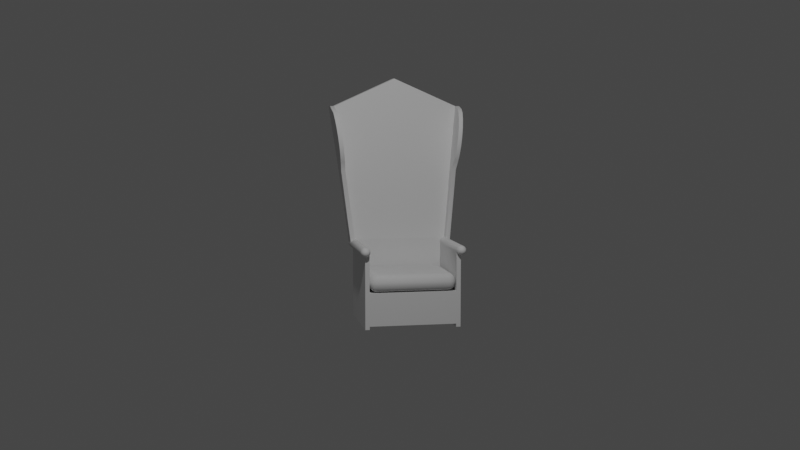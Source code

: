 # Source: throne-chair.blend  (saved by Blender 2.83.20; exported with 4.5.12 LTS)
import bpy
from mathutils import Matrix  # noqa: F401  (used for matrix-valued properties, if any)

bpy.ops.wm.read_factory_settings(use_empty=True)
scene = bpy.context.scene
scene.name = 'Scene'

# ---- collections
col_collection = bpy.data.collections.new('Collection'); scene.collection.children.link(col_collection)
col_throne_chair = bpy.data.collections.new('Throne Chair'); scene.collection.children.link(col_throne_chair)

# ---- node groups
ng_auto_smooth = bpy.data.node_groups.new('Auto Smooth', 'GeometryNodeTree')
_s = ng_auto_smooth.interface.new_socket(name='Geometry', in_out='OUTPUT', socket_type='NodeSocketGeometry')
_s = ng_auto_smooth.interface.new_socket(name='Geometry', in_out='INPUT', socket_type='NodeSocketGeometry')
_s = ng_auto_smooth.interface.new_socket(name='Angle', in_out='INPUT', socket_type='NodeSocketFloat')
_s.subtype = 'ANGLE'
_s.min_value = 0.0
_s.max_value = 3.142
ng_auto_smooth.is_modifier = True
_N = ng_auto_smooth.nodes; _L = ng_auto_smooth.links
n0 = _N.new('NodeGroupOutput'); n0.name = 'Group Output'; n0.location = (480, -100)
n1 = _N.new('NodeGroupInput'); n1.name = 'Group Input'; n1.location = (-420, -300)
n2 = _N.new('NodeGroupInput'); n2.name = 'Group Input.001'; n2.location = (-60, -100)
n3 = _N.new('GeometryNodeSetShadeSmooth'); n3.name = 'Set Shade Smooth'; n3.location = (120, -100)
n3.domain = 'EDGE'
n4 = _N.new('GeometryNodeSetShadeSmooth'); n4.name = 'Set Shade Smooth.001'; n4.location = (300, -100)
n5 = _N.new('GeometryNodeInputMeshEdgeAngle'); n5.name = 'Edge Angle'; n5.location = (-420, -220)
n6 = _N.new('GeometryNodeInputEdgeSmooth'); n6.name = 'Is Edge Smooth'; n6.location = (-60, -160)
n7 = _N.new('GeometryNodeInputShadeSmooth'); n7.name = 'Is Face Smooth'; n7.location = (-240, -340)
n8 = _N.new('FunctionNodeBooleanMath'); n8.name = 'Boolean Math'; n8.location = (-60, -220)
n9 = _N.new('FunctionNodeCompare'); n9.name = 'Compare'; n9.location = (-240, -180)
n9.operation = 'LESS_EQUAL'
_L.new(n5.outputs[0], n9.inputs[0])
_L.new(n4.outputs[0], n0.inputs[0])
_L.new(n1.outputs[1], n9.inputs[1])
_L.new(n9.outputs[0], n8.inputs[0])
_L.new(n7.outputs[0], n8.inputs[1])
_L.new(n2.outputs[0], n3.inputs[0])
_L.new(n6.outputs[0], n3.inputs[1])
_L.new(n3.outputs[0], n4.inputs[0])
_L.new(n8.outputs[0], n3.inputs[2])
n0.is_active_output = True

# ---- world
world_world = bpy.data.worlds.new('World'); scene.world = world_world
world_world.use_nodes = True; world_world.node_tree.nodes.clear()
_N = world_world.node_tree.nodes; _L = world_world.node_tree.links
n0 = _N.new('ShaderNodeOutputWorld'); n0.name = 'World Output'; n0.location = (300, 300)
n1 = _N.new('ShaderNodeBackground'); n1.name = 'Background'; n1.location = (10, 300)
n1.inputs[0].default_value = (0.05088, 0.05088, 0.05088, 1.0)
_L.new(n1.outputs[0], n0.inputs[0])
n0.is_active_output = True
world_world.color = (0.05088, 0.05088, 0.05088)
world_world.use_sun_shadow = False
world_world.sun_shadow_jitter_overblur = 0.0

# ---- cameras
cam_camera = bpy.data.cameras.new('Camera')
cam_camera.clip_end = 100.0
cam_camera.ortho_scale = 7.314

# ---- lights
light_light = bpy.data.lights.new('Light', 'POINT')
light_light.transmission_factor = 0.0
light_light.energy = 1000.0
light_light.shadow_soft_size = 0.1
light_light.shadow_maximum_resolution = 0.006
light_light.use_absolute_resolution = True

# ---- meshes
me_cylinder = bpy.data.meshes.new('Cylinder')
me_cylinder.from_pydata([(-0.5362, 0.0623, 2.344e-08), (0.5362, 0.0623, -2.344e-08), (-0.5362, 0.05756, -0.02384), (0.5362, 0.05756, -0.02384), (-0.5362, 0.04405, -0.04405), (0.5362, 0.04405, -0.04405), (-0.5362, 0.02384, -0.05756), (0.5362, 0.02384, -0.05756), (-0.5362, -2.723e-09, -0.0623), (0.5362, -2.723e-09, -0.0623), (-0.5362, -0.02384, -0.05756), (0.5362, -0.02384, -0.05756), (-0.5362, -0.04405, -0.04405), (0.5362, -0.04405, -0.04405), (-0.5362, -0.05756, -0.02384), (0.5362, -0.05756, -0.02384), (-0.5362, -0.0623, 1.403e-08), (0.5362, -0.0623, -3.285e-08), (-0.5362, -0.05756, 0.02384), (0.5362, -0.05756, 0.02384), (-0.5362, -0.04405, 0.04405), (0.5362, -0.04405, 0.04405), (-0.5362, -0.02384, 0.05756), (0.5362, -0.02384, 0.05756), (-0.5362, 7.429e-10, 0.0623), (0.5362, 7.429e-10, 0.0623), (-0.5362, 0.02384, 0.05756), (0.5362, 0.02384, 0.05756), (-0.5362, 0.04405, 0.04405), (0.5362, 0.04405, 0.04405), (-0.5362, 0.05756, 0.02384), (0.5362, 0.05756, 0.02384), (0.5362, 0.05756, -0.9738), (-0.5362, 0.05756, -0.9738), (-0.5362, 0.04405, -0.9738), (0.5362, 0.04405, -0.9738), (-0.5362, 0.02384, -0.9738), (0.5362, 0.02384, -0.9738), (-0.5362, -3.725e-09, -0.9738), (0.5362, -3.725e-09, -0.9738), (-0.3429, 0.0623, 1.499e-08), (-0.3429, 0.05756, -0.02384), (-0.3429, -2.723e-09, -0.0623), (-0.3429, -0.02384, -0.05756), (-0.3429, -0.04405, -0.04405), (-0.3429, -0.05756, -0.02384), (-0.3429, -0.0623, 5.58e-09), (-0.3429, -0.05756, 0.02384), (-0.3429, -0.04405, 0.04405), (-0.3429, -0.02384, 0.05756), (-0.3429, 7.429e-10, 0.0623), (-0.3429, 0.02384, 0.05756), (-0.3429, 0.04405, 0.04405), (-0.3429, 0.05756, 0.02384), (-0.3429, 0.05756, -0.9738), (-0.3429, -3.725e-09, -0.9738), (-0.6033, -0.2793, 1.833), (-0.9098, -0.2793, 1.872), (-0.9098, -0.2658, 1.872), (-0.6033, -0.2658, 1.833), (-0.9098, -0.2456, 1.872), (-0.6033, -0.2456, 1.833), (-0.9098, -0.2218, 1.872), (-0.6033, -0.2218, 1.833), (-0.4396, 0.05756, -0.02384), (-0.4396, -2.723e-09, -0.0623), (-0.4396, -0.02384, -0.05756), (-0.4396, -0.04405, -0.04405), (-0.4396, -0.05756, -0.02384), (-0.4396, -0.0623, 9.806e-09), (-0.4396, -0.05756, 0.02384), (-0.4396, 7.429e-10, 0.0623), (-0.4396, 0.02384, 0.05756), (-0.4396, 0.04405, 0.04405), (-0.4396, 0.05756, 0.02384), (-0.4396, 0.05756, -0.9738), (-0.4396, -3.725e-09, -0.9738), (-0.4396, 0.0623, 1.921e-08), (-0.7454, -0.2793, 1.872), (-0.7454, -0.2658, 1.872), (-0.7454, -0.2456, 1.872), (-0.7454, -0.2218, 1.872), (0.5362, -3.224e-09, -0.5586), (-0.5362, -3.224e-09, -0.5586), (-0.5362, 0.02384, -0.5562), (0.5362, 0.02384, -0.5562), (0.5362, 0.04405, -0.5495), (-0.5362, 0.05756, -0.5393), (-0.5362, 0.04405, -0.5495), (0.5362, 0.05756, -0.5393), (-0.3429, 0.05756, -0.5393), (-0.3429, -3.224e-09, -0.5586), (-0.4396, 0.05756, -0.5393), (-0.4396, -3.224e-09, -0.5586), (-0.5362, 0.6336, 2.344e-08), (-0.5362, 0.6336, -0.02384), (-0.4396, 0.6336, -0.02384), (-0.986, 0.6336, 2.255), (-0.5362, 0.6336, 0.0623), (-0.4396, 0.6336, 0.0623), (-0.5362, 0.6336, 0.05756), (-0.4396, 0.6336, 0.05756), (-0.5362, 0.6336, 0.04405), (-0.4396, 0.6336, 0.04405), (-0.5362, 0.6336, 0.02384), (-0.4396, 0.6336, 0.02384), (-0.4396, 0.6336, -0.9738), (-0.5362, 0.6336, -0.9738), (-0.5362, 0.6336, -0.5393), (-0.8217, 0.6336, 2.255), (-0.4396, 0.6336, 1.921e-08), (-0.4396, 0.6336, -0.5393), (-0.723, -0.1109, 0.9923), (-0.723, -0.1347, 0.9923), (-0.723, -0.1684, 0.9923), (-0.723, -0.1549, 0.9923), (-0.462, -0.1549, 0.9923), (-0.462, -0.1684, 0.9923), (-0.462, -0.1109, 0.9923), (-0.462, -0.1347, 0.9923), (-0.5925, -0.1109, 0.9923), (-0.5925, -0.1684, 0.9923), (-0.7226, 0.6336, 0.9923), (-0.5921, 0.6336, 0.9923), (0.6428, -9.895e-10, -2.337e-08), (0.5362, 0.6336, -0.5393), (-0.4396, 0.6336, -0.5393), (-0.4396, 0.6336, -0.9738), (-0.3429, 0.6336, -0.5393), (-0.3429, 0.6336, -0.9738), (0.5362, 0.6336, -0.9738), (-0.8961, -0.2375, 1.812), (-0.7445, -0.1475, 1.101), (-0.8709, -0.2225, 1.694), (-0.8456, -0.2075, 1.575), (-0.8203, -0.1925, 1.457), (-0.7951, -0.1775, 1.338), (-0.7698, -0.1625, 1.22), (-0.894, -0.2699, 1.803), (-0.7452, -0.1816, 1.104), (-0.8692, -0.2552, 1.687), (-0.8444, -0.2405, 1.57), (-0.8196, -0.2258, 1.454), (-0.7948, -0.2111, 1.337), (-0.77, -0.1963, 1.221), (-0.4861, -0.253, 1.778), (-0.3861, -0.1694, 1.115), (-0.4117, -0.2406, 1.685), (-0.3572, -0.2262, 1.574), (-0.3261, -0.2109, 1.454), (-0.3206, -0.1956, 1.332), (-0.3411, -0.1814, 1.216), (-0.4872, -0.2091, 1.779), (-0.3866, -0.1252, 1.114), (-0.4126, -0.1966, 1.685), (-0.3578, -0.1822, 1.575), (-0.3266, -0.1668, 1.454), (-0.321, -0.1515, 1.331), (-0.3415, -0.1373, 1.216), (-0.7291, -0.2099, 1.785), (-0.6119, -0.1249, 1.112), (-0.7096, -0.1958, 1.673), (-0.69, -0.1816, 1.561), (-0.6705, -0.1674, 1.448), (-0.6509, -0.1533, 1.336), (-0.6314, -0.1391, 1.224), (-0.6112, -0.182, 1.108), (-0.7309, -0.2688, 1.795), (-0.6311, -0.1965, 1.222), (-0.6511, -0.2109, 1.337), (-0.671, -0.2254, 1.451), (-0.691, -0.2399, 1.566), (-0.711, -0.2543, 1.68), (-0.7315, 0.6336, 1.787), (-0.6115, 0.6336, 1.111), (-0.7115, 0.6336, 1.674), (-0.6915, 0.6336, 1.561), (-0.6715, 0.6336, 1.449), (-0.6515, 0.6336, 1.336), (-0.6315, 0.6336, 1.224), (-0.7444, -0.1236, 1.1), (-0.8966, -0.2139, 1.814), (-0.7697, -0.1386, 1.219), (-0.7951, -0.1537, 1.338), (-0.8205, -0.1687, 1.457), (-0.8459, -0.1838, 1.576), (-0.8712, -0.1989, 1.695), (-0.7448, -0.1679, 1.102), (-0.8953, -0.2572, 1.809), (-0.7699, -0.1828, 1.22), (-0.795, -0.1976, 1.338), (-0.82, -0.2125, 1.455), (-0.8451, -0.2274, 1.573), (-0.8702, -0.2423, 1.691), (-0.3879, -0.1825, 1.112), (-0.4911, -0.2672, 1.783), (-0.3426, -0.1947, 1.214), (-0.3222, -0.209, 1.331), (-0.3281, -0.2245, 1.454), (-0.36, -0.24, 1.576), (-0.4156, -0.2546, 1.688), (-0.3857, -0.1492, 1.116), (-0.4848, -0.2326, 1.776), (-0.3407, -0.1613, 1.217), (-0.3202, -0.1754, 1.332), (-0.3256, -0.1906, 1.454), (-0.3565, -0.2059, 1.574), (-0.4108, -0.2202, 1.684), (-0.7441, 0.6336, 1.1), (-0.8922, 0.6336, 1.816), (-0.7688, 0.6336, 1.219), (-0.7935, 0.6336, 1.339), (-0.8181, 0.6336, 1.458), (-0.8428, 0.6336, 1.578), (-0.8675, 0.6336, 1.697), (0.5822, 0.0623, -2.344e-08), (0.5822, 0.05756, 0.02384), (0.5822, 7.429e-10, 0.0623), (0.5822, -0.02384, 0.05756), (0.5822, -0.0623, -3.285e-08), (0.5822, -0.05756, -0.02384), (0.5822, -0.02384, -0.05756), (0.5822, -2.723e-09, -0.0623), (0.5822, 0.04405, -0.04405), (0.5822, 0.05756, -0.02384), (0.5822, 0.04405, 0.04405), (0.5822, -0.04405, 0.04405), (0.5822, -0.04405, -0.04405), (0.5822, 0.02384, -0.05756), (0.5822, -0.05756, 0.02384), (0.5822, 0.02384, 0.05756), (0.6217, 0.04471, -2.023e-08), (0.6217, 0.04131, 0.01711), (0.6217, -1.926e-10, 0.04471), (0.6217, -0.01711, 0.04131), (0.6217, -0.04471, -3.017e-08), (0.6217, -0.04131, -0.01711), (0.6217, -0.01711, -0.04131), (0.6217, -2.723e-09, -0.04471), (0.6217, 0.03161, -0.03161), (0.6217, 0.04131, -0.01711), (0.6217, 0.03161, 0.03161), (0.6217, -0.03161, 0.03161), (0.6217, -0.03161, -0.03161), (0.6217, 0.01711, -0.04131), (0.6217, -0.04131, 0.01711), (0.6217, 0.01711, 0.04131), (0.6368, 0.02536, -1.759e-08), (0.6368, 0.02343, 0.009704), (0.6368, -4.162e-09, 0.02536), (0.6368, -0.009704, 0.02343), (0.6368, -0.02536, -2.812e-08), (0.6368, -0.02343, -0.009704), (0.6368, -0.009704, -0.02343), (0.6368, -2.87e-09, -0.02536), (0.6368, 0.01793, -0.01793), (0.6368, 0.02343, -0.009704), (0.6368, 0.01793, 0.01793), (0.6368, -0.01793, 0.01793), (0.6368, -0.01793, -0.01793), (0.6368, 0.009704, -0.02343), (0.6368, -0.02343, 0.009704), (0.6368, 0.009704, 0.02343), (-0.5467, -3.492e-10, 2.107e-08), (-0.5467, 0.0623, 2.344e-08), (-0.5467, 0.05756, -0.02384), (-0.5467, 0.04405, -0.04405), (-0.5467, 0.02384, -0.05756), (-0.5467, -2.723e-09, -0.0623), (-0.5467, -0.02384, -0.05756), (-0.5467, -0.04405, -0.04405), (-0.5467, -0.05756, -0.02384), (-0.5467, -0.0623, 1.403e-08), (-0.5467, -0.05756, 0.02384), (-0.5467, -0.04405, 0.04405), (-0.5467, -0.02384, 0.05756), (-0.5467, 7.429e-10, 0.0623), (-0.5467, 0.02384, 0.05756), (-0.5467, 0.04405, 0.04405), (-0.5467, 0.05756, 0.02384), (-0.5467, 0.05413, 2.493e-08), (-0.5467, 0.05001, -0.02072), (-0.5467, 0.03828, -0.03828), (-0.5467, 0.02072, -0.05001), (-0.5467, -2.723e-09, -0.05413), (-0.5467, -0.02072, -0.05001), (-0.5467, -0.03828, -0.03828), (-0.5467, -0.05001, -0.02072), (-0.5467, -0.05413, 1.527e-08), (-0.5467, -0.05001, 0.02072), (-0.5467, -0.03828, 0.03828), (-0.5467, -0.02072, 0.05001), (-0.5467, 3.086e-10, 0.05413), (-0.5467, 0.02072, 0.05001), (-0.5467, 0.03828, 0.03828), (-0.5467, 0.05001, 0.02072), (-0.5467, 0.02963, 2.828e-08), (-0.5467, 0.02738, -0.01134), (-0.5467, 0.02095, -0.02095), (-0.5467, 0.01134, -0.02738), (-0.5467, -3.096e-09, -0.02963), (-0.5467, -0.01134, -0.02738), (-0.5467, -0.02095, -0.02095), (-0.5467, -0.02738, -0.01134), (-0.5467, -0.02963, 2.011e-08), (-0.5467, -0.02738, 0.01134), (-0.5467, -0.02095, 0.02095), (-0.5467, -0.01134, 0.02738), (-0.5467, -3.414e-09, 0.02963), (-0.5467, 0.01134, 0.02738), (-0.5467, 0.02095, 0.02095), (-0.5467, 0.02738, 0.01134), (-0.4396, 0.05756, -1.016), (-0.5362, 0.05756, -1.016), (-0.5362, 0.04405, -1.016), (0.5362, 0.04405, -1.016), (0.5362, 0.05756, -1.016), (-0.4396, 0.04405, -1.016), (-0.5362, 0.02384, -1.016), (0.5362, 0.02384, -1.016), (-0.4396, 0.02384, -1.016), (-0.5362, -3.725e-09, -1.016), (0.5362, -3.725e-09, -1.016), (-0.4396, -3.725e-09, -1.016), (-0.3429, 0.05756, -1.016), (-0.3429, 0.04405, -1.016), (-0.3429, 0.02384, -1.016), (-0.3429, -3.725e-09, -1.016)], [], [(40, 1, 3, 41), (86, 85, 37, 35), (83, 84, 36, 38), (93, 83, 38, 76), (42, 9, 11, 43), (43, 11, 13, 44), (44, 13, 15, 45), (45, 15, 17, 46), (46, 17, 19, 47), (47, 19, 21, 48), (48, 21, 23, 49), (49, 23, 25, 50), (50, 25, 27, 51), (51, 27, 29, 52), (5, 3, 224, 223), (52, 29, 31, 53), (53, 31, 1, 40), (2, 4, 266, 265), (54, 32, 316, 324), (39, 55, 327, 322), (76, 38, 321, 323), (88, 87, 33, 34), (85, 82, 39, 37), (84, 88, 34, 36), (89, 86, 35, 32), (89, 32, 130, 125), (75, 92, 126, 127), (32, 35, 315, 316), (35, 37, 319, 315), (37, 39, 322, 319), (74, 53, 40, 77), (73, 52, 53, 74), (72, 51, 52, 73), (71, 50, 51, 72), (116, 119, 201, 146), (114, 121, 166, 139), (113, 115, 187, 132), (69, 46, 47, 70), (68, 45, 46, 69), (67, 44, 45, 68), (66, 43, 44, 67), (65, 42, 43, 66), (82, 91, 55, 39), (77, 40, 41, 64), (80, 61, 63, 81), (79, 59, 61, 80), (78, 56, 59, 79), (118, 120, 160, 153), (112, 113, 132, 180), (121, 117, 194, 166), (117, 116, 146, 194), (2, 0, 94, 95), (119, 118, 153, 201), (115, 114, 139, 187), (57, 78, 79, 58), (58, 79, 80, 60), (60, 80, 81, 62), (71, 72, 101, 99), (8, 65, 66, 10), (10, 66, 67, 12), (12, 67, 68, 14), (14, 68, 69, 16), (16, 69, 70, 18), (30, 28, 102, 104), (92, 75, 106, 111), (87, 2, 95, 108), (75, 33, 107, 106), (34, 33, 313, 314), (75, 54, 324, 312), (36, 34, 314, 318), (64, 92, 111, 96), (91, 93, 76, 55), (42, 65, 93, 91), (28, 26, 100, 102), (9, 42, 91, 82), (64, 41, 90, 92), (41, 3, 89, 90), (3, 5, 86, 89), (6, 4, 88, 84), (7, 9, 82, 85), (4, 2, 87, 88), (65, 8, 83, 93), (8, 6, 84, 83), (5, 7, 85, 86), (26, 24, 98, 100), (72, 73, 103, 101), (15, 13, 227, 220), (77, 64, 96, 110), (73, 74, 105, 103), (0, 30, 104, 94), (33, 87, 108, 107), (74, 77, 110, 105), (62, 81, 109, 97), (120, 71, 99, 123), (167, 195, 56, 78), (24, 112, 122, 98), (18, 70, 121, 114), (50, 71, 120, 118), (48, 49, 119, 116), (70, 47, 117, 121), (22, 20, 115, 113), (49, 50, 118, 119), (24, 22, 113, 112), (20, 18, 114, 115), (47, 48, 116, 117), (160, 120, 123, 174), (181, 62, 97, 209), (145, 202, 61, 59), (81, 159, 173, 109), (152, 159, 81, 63), (112, 180, 208, 122), (138, 167, 78, 57), (202, 152, 63, 61), (181, 131, 60, 62), (188, 138, 57, 58), (195, 145, 59, 56), (160, 174, 179, 165), (165, 179, 178, 164), (164, 178, 177, 163), (163, 177, 176, 162), (162, 176, 175, 161), (161, 175, 173, 159), (181, 209, 214, 186), (186, 214, 213, 185), (185, 213, 212, 184), (184, 212, 211, 183), (183, 211, 210, 182), (182, 210, 208, 180), (167, 138, 140, 172), (172, 140, 141, 171), (171, 141, 142, 170), (170, 142, 143, 169), (169, 143, 144, 168), (168, 144, 139, 166), (159, 152, 154, 161), (161, 154, 155, 162), (162, 155, 156, 163), (163, 156, 157, 164), (164, 157, 158, 165), (165, 158, 153, 160), (202, 145, 147, 207), (207, 147, 148, 206), (206, 148, 149, 205), (205, 149, 150, 204), (204, 150, 151, 203), (203, 151, 146, 201), (195, 167, 172, 200), (200, 172, 171, 199), (199, 171, 170, 198), (198, 170, 169, 197), (197, 169, 168, 196), (196, 168, 166, 194), (188, 131, 133, 193), (193, 133, 134, 192), (192, 134, 135, 191), (191, 135, 136, 190), (190, 136, 137, 189), (189, 137, 132, 187), (152, 202, 207, 154), (154, 207, 206, 155), (155, 206, 205, 156), (156, 205, 204, 157), (157, 204, 203, 158), (158, 203, 201, 153), (131, 181, 186, 133), (133, 186, 185, 134), (134, 185, 184, 135), (135, 184, 183, 136), (136, 183, 182, 137), (137, 182, 180, 132), (138, 188, 193, 140), (140, 193, 192, 141), (141, 192, 191, 142), (142, 191, 190, 143), (143, 190, 189, 144), (144, 189, 187, 139), (145, 195, 200, 147), (147, 200, 199, 148), (148, 199, 198, 149), (149, 198, 197, 150), (150, 197, 196, 151), (151, 196, 194, 146), (131, 188, 58, 60), (90, 89, 125, 128), (32, 54, 129, 130), (92, 90, 128, 126), (54, 75, 127, 129), (25, 23, 218, 217), (11, 9, 222, 221), (21, 19, 229, 226), (31, 29, 225, 216), (7, 5, 223, 228), (17, 15, 220, 219), (3, 1, 215, 224), (27, 25, 217, 230), (13, 11, 221, 227), (23, 21, 226, 218), (1, 31, 216, 215), (9, 7, 228, 222), (19, 17, 219, 229), (29, 27, 230, 225), (232, 231, 215, 216), (234, 233, 217, 218), (236, 235, 219, 220), (238, 237, 221, 222), (240, 239, 223, 224), (231, 240, 224, 215), (241, 232, 216, 225), (242, 234, 218, 226), (243, 236, 220, 227), (244, 238, 222, 228), (237, 243, 227, 221), (245, 242, 226, 229), (246, 241, 225, 230), (239, 244, 228, 223), (235, 245, 229, 219), (233, 246, 230, 217), (248, 247, 231, 232), (250, 249, 233, 234), (252, 251, 235, 236), (254, 253, 237, 238), (256, 255, 239, 240), (247, 256, 240, 231), (257, 248, 232, 241), (258, 250, 234, 242), (259, 252, 236, 243), (260, 254, 238, 244), (253, 259, 243, 237), (261, 258, 242, 245), (262, 257, 241, 246), (255, 260, 244, 239), (251, 261, 245, 235), (249, 262, 246, 233), (124, 247, 248), (124, 249, 250), (124, 251, 252), (124, 253, 254), (124, 255, 256), (124, 256, 247), (124, 248, 257), (124, 250, 258), (124, 252, 259), (124, 254, 260), (124, 259, 253), (124, 258, 261), (124, 257, 262), (124, 260, 255), (124, 261, 251), (124, 262, 249), (12, 14, 271, 270), (22, 24, 276, 275), (8, 10, 269, 268), (18, 20, 274, 273), (28, 30, 279, 278), (4, 6, 267, 266), (14, 16, 272, 271), (0, 2, 265, 264), (24, 26, 277, 276), (10, 12, 270, 269), (20, 22, 275, 274), (30, 0, 264, 279), (6, 8, 268, 267), (16, 18, 273, 272), (26, 28, 278, 277), (281, 280, 264, 265), (282, 281, 265, 266), (283, 282, 266, 267), (284, 283, 267, 268), (285, 284, 268, 269), (286, 285, 269, 270), (287, 286, 270, 271), (288, 287, 271, 272), (289, 288, 272, 273), (290, 289, 273, 274), (291, 290, 274, 275), (292, 291, 275, 276), (293, 292, 276, 277), (294, 293, 277, 278), (295, 294, 278, 279), (280, 295, 279, 264), (297, 296, 280, 281), (298, 297, 281, 282), (299, 298, 282, 283), (300, 299, 283, 284), (301, 300, 284, 285), (302, 301, 285, 286), (303, 302, 286, 287), (304, 303, 287, 288), (305, 304, 288, 289), (306, 305, 289, 290), (307, 306, 290, 291), (308, 307, 291, 292), (309, 308, 292, 293), (310, 309, 293, 294), (311, 310, 294, 295), (296, 311, 295, 280), (263, 296, 297), (263, 297, 298), (263, 298, 299), (263, 299, 300), (263, 300, 301), (263, 301, 302), (263, 302, 303), (263, 303, 304), (263, 304, 305), (263, 305, 306), (263, 306, 307), (263, 307, 308), (263, 308, 309), (263, 309, 310), (263, 310, 311), (263, 311, 296), (324, 316, 315, 325), (325, 315, 319, 326), (326, 319, 322, 327), (320, 326, 327, 323), (317, 325, 326, 320), (312, 324, 325, 317), (313, 312, 317, 314), (314, 317, 320, 318), (318, 320, 323, 321), (33, 75, 312, 313), (38, 36, 318, 321), (55, 76, 323, 327)])
me_cylinder.polygons.foreach_set('use_smooth', [True] * 324)
_uv = me_cylinder.uv_layers.new(name='UVMap')
_uv.uv.foreach_set('vector', [1.0, 0.5901, 1.0, 1.0, 0.9375, 1.0, 0.9375, 0.5901, 0.4197, 0.4197, 0.4717, 0.3418, 0.4717, 0.3418, 0.4197, 0.4197, 0.99, 0.25, 0.9717, 0.3418, 0.9717, 0.3418, 0.99, 0.25, 0.75, 0.5451, 0.75, 0.5, 0.75, 0.5, 0.75, 0.5451, 0.75, 0.5901, 0.75, 1.0, 0.6875, 1.0, 0.6875, 0.5901, 0.6875, 0.5901, 0.6875, 1.0, 0.625, 1.0, 0.625, 0.5901, 0.625, 0.5901, 0.625, 1.0, 0.5625, 1.0, 0.5625, 0.5901, 0.5625, 0.5901, 0.5625, 1.0, 0.5, 1.0, 0.5, 0.5901, 0.5, 0.5901, 0.5, 1.0, 0.4375, 1.0, 0.4375, 0.5901, 0.4375, 0.5901, 0.4375, 1.0, 0.375, 1.0, 0.375, 0.5901, 0.375, 0.5901, 0.375, 1.0, 0.3125, 1.0, 0.3125, 0.5901, 0.3125, 0.5901, 0.3125, 1.0, 0.25, 1.0, 0.25, 0.5901, 0.25, 0.5901, 0.25, 1.0, 0.1875, 1.0, 0.1875, 0.5901, 0.1875, 0.5901, 0.1875, 1.0, 0.125, 1.0, 0.125, 0.5901, 0.4197, 0.4197, 0.3418, 0.4717, 0.3418, 0.4717, 0.4197, 0.4197, 0.125, 0.5901, 0.125, 1.0, 0.0625, 1.0, 0.0625, 0.5901, 0.0625, 0.5901, 0.0625, 1.0, 0.0, 1.0, 0.0, 0.5901, 0.8418, 0.4717, 0.9197, 0.4197, 0.9197, 0.4197, 0.8418, 0.4717, 0.9375, 0.5901, 0.9375, 1.0, 0.9375, 1.0, 0.9375, 0.5901, 0.75, 1.0, 0.75, 0.5901, 0.75, 0.5901, 0.75, 1.0, 0.75, 0.5451, 0.75, 0.5, 0.75, 0.5, 0.75, 0.5451, 0.9197, 0.4197, 0.8418, 0.4717, 0.8418, 0.4717, 0.9197, 0.4197, 0.4717, 0.3418, 0.49, 0.25, 0.49, 0.25, 0.4717, 0.3418, 0.9717, 0.3418, 0.9197, 0.4197, 0.9197, 0.4197, 0.9717, 0.3418, 0.3418, 0.4717, 0.4197, 0.4197, 0.4197, 0.4197, 0.3418, 0.4717, 0.3418, 0.4717, 0.3418, 0.4717, 0.3418, 0.4717, 0.3418, 0.4717, 0.9375, 0.5451, 0.9375, 0.5451, 0.9375, 0.5451, 0.9375, 0.5451, 0.3418, 0.4717, 0.4197, 0.4197, 0.4197, 0.4197, 0.3418, 0.4717, 0.4197, 0.4197, 0.4717, 0.3418, 0.4717, 0.3418, 0.4197, 0.4197, 0.4717, 0.3418, 0.49, 0.25, 0.49, 0.25, 0.4717, 0.3418, 0.0625, 0.5451, 0.0625, 0.5901, 0.0, 0.5901, 0.0, 0.5451, 0.125, 0.5451, 0.125, 0.5901, 0.0625, 0.5901, 0.0625, 0.5451, 0.1875, 0.5451, 0.1875, 0.5901, 0.125, 0.5901, 0.125, 0.5451, 0.25, 0.5451, 0.25, 0.5901, 0.1875, 0.5901, 0.1875, 0.5451, 0.375, 0.5901, 0.3125, 0.5901, 0.3125, 0.5901, 0.375, 0.5901, 0.4375, 0.5, 0.4375, 0.5451, 0.4375, 0.5451, 0.4375, 0.5, 0.5283, 0.1582, 0.5803, 0.08029, 0.5803, 0.08029, 0.5283, 0.1582, 0.5, 0.5451, 0.5, 0.5901, 0.4375, 0.5901, 0.4375, 0.5451, 0.5625, 0.5451, 0.5625, 0.5901, 0.5, 0.5901, 0.5, 0.5451, 0.625, 0.5451, 0.625, 0.5901, 0.5625, 0.5901, 0.5625, 0.5451, 0.6875, 0.5451, 0.6875, 0.5901, 0.625, 0.5901, 0.625, 0.5451, 0.75, 0.5451, 0.75, 0.5901, 0.6875, 0.5901, 0.6875, 0.5451, 0.75, 1.0, 0.75, 0.5901, 0.75, 0.5901, 0.75, 1.0, 1.0, 0.5451, 1.0, 0.5901, 0.9375, 0.5901, 0.9375, 0.5451, 0.3125, 0.5451, 0.3125, 0.5901, 0.25, 0.5901, 0.25, 0.5451, 0.375, 0.5451, 0.375, 0.5901, 0.3125, 0.5901, 0.3125, 0.5451, 0.4375, 0.5451, 0.4375, 0.5901, 0.375, 0.5901, 0.375, 0.5451, 0.25, 0.5901, 0.25, 0.5451, 0.25, 0.5451, 0.25, 0.5901, 0.51, 0.25, 0.5283, 0.1582, 0.5283, 0.1582, 0.51, 0.25, 0.4375, 0.5451, 0.4375, 0.5901, 0.4375, 0.5901, 0.4375, 0.5451, 0.4375, 0.5901, 0.375, 0.5901, 0.375, 0.5901, 0.4375, 0.5901, 0.8418, 0.4717, 0.75, 0.49, 0.75, 0.49, 0.8418, 0.4717, 0.3125, 0.5901, 0.25, 0.5901, 0.25, 0.5901, 0.3125, 0.5901, 0.5803, 0.08029, 0.6582, 0.02827, 0.6582, 0.02827, 0.5803, 0.08029, 0.4375, 0.5, 0.4375, 0.5451, 0.375, 0.5451, 0.375, 0.5, 0.375, 0.5, 0.375, 0.5451, 0.3125, 0.5451, 0.3125, 0.5, 0.3125, 0.5, 0.3125, 0.5451, 0.25, 0.5451, 0.25, 0.5, 0.25, 0.5451, 0.1875, 0.5451, 0.1875, 0.5451, 0.25, 0.5451, 0.75, 0.5, 0.75, 0.5451, 0.6875, 0.5451, 0.6875, 0.5, 0.6875, 0.5, 0.6875, 0.5451, 0.625, 0.5451, 0.625, 0.5, 0.625, 0.5, 0.625, 0.5451, 0.5625, 0.5451, 0.5625, 0.5, 0.5625, 0.5, 0.5625, 0.5451, 0.5, 0.5451, 0.5, 0.5, 0.5, 0.5, 0.5, 0.5451, 0.4375, 0.5451, 0.4375, 0.5, 0.6582, 0.4717, 0.5803, 0.4197, 0.5803, 0.4197, 0.6582, 0.4717, 0.9375, 0.5451, 0.9375, 0.5451, 0.9375, 0.5451, 0.9375, 0.5451, 0.8418, 0.4717, 0.8418, 0.4717, 0.8418, 0.4717, 0.8418, 0.4717, 0.9375, 0.5451, 0.9375, 0.5, 0.9375, 0.5, 0.9375, 0.5451, 0.9197, 0.4197, 0.8418, 0.4717, 0.8418, 0.4717, 0.9197, 0.4197, 0.9375, 0.5451, 0.9375, 0.5901, 0.9375, 0.5901, 0.9375, 0.5451, 0.9717, 0.3418, 0.9197, 0.4197, 0.9197, 0.4197, 0.9717, 0.3418, 0.9375, 0.5451, 0.9375, 0.5451, 0.9375, 0.5451, 0.9375, 0.5451, 0.75, 0.5901, 0.75, 0.5451, 0.75, 0.5451, 0.75, 0.5901, 0.75, 0.5901, 0.75, 0.5451, 0.75, 0.5451, 0.75, 0.5901, 0.5803, 0.4197, 0.5283, 0.3418, 0.5283, 0.3418, 0.5803, 0.4197, 0.75, 1.0, 0.75, 0.5901, 0.75, 0.5901, 0.75, 1.0, 0.9375, 0.5451, 0.9375, 0.5901, 0.9375, 0.5901, 0.9375, 0.5451, 0.9375, 0.5901, 0.9375, 1.0, 0.9375, 1.0, 0.9375, 0.5901, 0.3418, 0.4717, 0.4197, 0.4197, 0.4197, 0.4197, 0.3418, 0.4717, 0.9717, 0.3418, 0.9197, 0.4197, 0.9197, 0.4197, 0.9717, 0.3418, 0.4717, 0.3418, 0.49, 0.25, 0.49, 0.25, 0.4717, 0.3418, 0.9197, 0.4197, 0.8418, 0.4717, 0.8418, 0.4717, 0.9197, 0.4197, 0.75, 0.5451, 0.75, 0.5, 0.75, 0.5, 0.75, 0.5451, 0.99, 0.25, 0.9717, 0.3418, 0.9717, 0.3418, 0.99, 0.25, 0.4197, 0.4197, 0.4717, 0.3418, 0.4717, 0.3418, 0.4197, 0.4197, 0.5283, 0.3418, 0.51, 0.25, 0.51, 0.25, 0.5283, 0.3418, 0.1875, 0.5451, 0.125, 0.5451, 0.125, 0.5451, 0.1875, 0.5451, 0.5625, 1.0, 0.625, 1.0, 0.625, 1.0, 0.5625, 1.0, 1.0, 0.5451, 0.9375, 0.5451, 0.9375, 0.5451, 1.0, 0.5451, 0.125, 0.5451, 0.0625, 0.5451, 0.0625, 0.5451, 0.125, 0.5451, 0.75, 0.49, 0.6582, 0.4717, 0.6582, 0.4717, 0.75, 0.49, 0.8418, 0.4717, 0.8418, 0.4717, 0.8418, 0.4717, 0.8418, 0.4717, 0.0625, 0.5451, 0.0, 0.5451, 0.0, 0.5451, 0.0625, 0.5451, 0.25, 0.5, 0.25, 0.5451, 0.25, 0.5451, 0.25, 0.5, 0.25, 0.5451, 0.25, 0.5451, 0.25, 0.5451, 0.25, 0.5451, 0.4375, 0.5451, 0.4375, 0.5901, 0.4375, 0.5901, 0.4375, 0.5451, 0.51, 0.25, 0.51, 0.25, 0.51, 0.25, 0.51, 0.25, 0.4375, 0.5, 0.4375, 0.5451, 0.4375, 0.5451, 0.4375, 0.5, 0.25, 0.5901, 0.25, 0.5451, 0.25, 0.5451, 0.25, 0.5901, 0.375, 0.5901, 0.3125, 0.5901, 0.3125, 0.5901, 0.375, 0.5901, 0.4375, 0.5451, 0.4375, 0.5901, 0.4375, 0.5901, 0.4375, 0.5451, 0.5283, 0.1582, 0.5803, 0.08029, 0.5803, 0.08029, 0.5283, 0.1582, 0.3125, 0.5901, 0.25, 0.5901, 0.25, 0.5901, 0.3125, 0.5901, 0.51, 0.25, 0.5283, 0.1582, 0.5283, 0.1582, 0.51, 0.25, 0.5803, 0.08029, 0.6582, 0.02827, 0.6582, 0.02827, 0.5803, 0.08029, 0.4375, 0.5901, 0.375, 0.5901, 0.375, 0.5901, 0.4375, 0.5901, 0.25, 0.5451, 0.25, 0.5451, 0.25, 0.5451, 0.25, 0.5451, 0.51, 0.25, 0.51, 0.25, 0.51, 0.25, 0.51, 0.25, 0.375, 0.5901, 0.3125, 0.5901, 0.3125, 0.5901, 0.375, 0.5901, 0.25, 0.5451, 0.25, 0.5451, 0.25, 0.5451, 0.25, 0.5451, 0.25, 0.5901, 0.25, 0.5451, 0.25, 0.5451, 0.25, 0.5901, 0.51, 0.25, 0.51, 0.25, 0.51, 0.25, 0.51, 0.25, 0.4375, 0.5, 0.4375, 0.5451, 0.4375, 0.5451, 0.4375, 0.5, 0.3125, 0.5901, 0.25, 0.5901, 0.25, 0.5901, 0.3125, 0.5901, 0.51, 0.25, 0.5283, 0.1582, 0.5283, 0.1582, 0.51, 0.25, 0.5803, 0.08029, 0.6582, 0.02827, 0.6582, 0.02827, 0.5803, 0.08029, 0.4375, 0.5901, 0.375, 0.5901, 0.375, 0.5901, 0.4375, 0.5901, 0.25, 0.5451, 0.25, 0.5451, 0.25, 0.5451, 0.25, 0.545, 0.25, 0.545, 0.25, 0.5451, 0.25, 0.5451, 0.25, 0.5449, 0.25, 0.5449, 0.25, 0.5451, 0.25, 0.5451, 0.25, 0.5451, 0.25, 0.5451, 0.25, 0.5451, 0.25, 0.5451, 0.25, 0.5449, 0.25, 0.5449, 0.25, 0.5451, 0.25, 0.5451, 0.25, 0.545, 0.25, 0.545, 0.25, 0.5451, 0.25, 0.5451, 0.25, 0.5451, 0.51, 0.25, 0.51, 0.25, 0.51, 0.25, 0.5104, 0.248, 0.5104, 0.248, 0.51, 0.25, 0.51, 0.25, 0.5108, 0.2459, 0.5108, 0.2459, 0.51, 0.25, 0.51, 0.25, 0.5109, 0.2453, 0.5109, 0.2453, 0.51, 0.25, 0.51, 0.25, 0.5108, 0.246, 0.5108, 0.246, 0.51, 0.25, 0.51, 0.25, 0.5104, 0.248, 0.5104, 0.248, 0.51, 0.25, 0.51, 0.25, 0.51, 0.25, 0.4375, 0.5451, 0.4375, 0.5, 0.4375, 0.4995, 0.4375, 0.5447, 0.4375, 0.5447, 0.4375, 0.4995, 0.4375, 0.4989, 0.4375, 0.5444, 0.4375, 0.5444, 0.4375, 0.4989, 0.4375, 0.5, 0.4375, 0.5448, 0.4375, 0.5448, 0.4375, 0.5, 0.4375, 0.4989, 0.4375, 0.5445, 0.4375, 0.5445, 0.4375, 0.4989, 0.4375, 0.4994, 0.4375, 0.5447, 0.4375, 0.5447, 0.4375, 0.4994, 0.4375, 0.5, 0.4375, 0.5451, 0.25, 0.5451, 0.25, 0.5901, 0.2486, 0.5891, 0.25, 0.545, 0.25, 0.545, 0.2486, 0.5891, 0.2444, 0.5863, 0.25, 0.5449, 0.25, 0.5449, 0.2444, 0.5863, 0.2506, 0.5831, 0.25, 0.5451, 0.25, 0.5451, 0.2506, 0.5831, 0.2557, 0.5864, 0.25, 0.5449, 0.25, 0.5449, 0.2557, 0.5864, 0.2515, 0.589, 0.25, 0.545, 0.25, 0.545, 0.2515, 0.589, 0.25, 0.5901, 0.25, 0.5451, 0.3125, 0.5901, 0.375, 0.5901, 0.3708, 0.5901, 0.3094, 0.5901, 0.3094, 0.5901, 0.3708, 0.5901, 0.3584, 0.5901, 0.3002, 0.5901, 0.3002, 0.5901, 0.3584, 0.5901, 0.3761, 0.5901, 0.3132, 0.5901, 0.3132, 0.5901, 0.3761, 0.5901, 0.3918, 0.5901, 0.3249, 0.5901, 0.3249, 0.5901, 0.3918, 0.5901, 0.3793, 0.5901, 0.3157, 0.5901, 0.3157, 0.5901, 0.3793, 0.5901, 0.375, 0.5901, 0.3125, 0.5901, 0.4375, 0.5901, 0.4375, 0.5451, 0.4375, 0.5447, 0.4349, 0.589, 0.4349, 0.589, 0.4375, 0.5447, 0.4375, 0.5444, 0.4275, 0.5863, 0.4275, 0.5863, 0.4375, 0.5444, 0.4375, 0.5448, 0.4375, 0.583, 0.4375, 0.583, 0.4375, 0.5448, 0.4375, 0.5445, 0.4477, 0.5863, 0.4477, 0.5863, 0.4375, 0.5445, 0.4375, 0.5447, 0.4401, 0.589, 0.4401, 0.589, 0.4375, 0.5447, 0.4375, 0.5451, 0.4375, 0.5901, 0.5803, 0.08029, 0.5283, 0.1582, 0.53, 0.1541, 0.5847, 0.07624, 0.5847, 0.07624, 0.53, 0.1541, 0.5318, 0.15, 0.5891, 0.07218, 0.5891, 0.07218, 0.5318, 0.15, 0.5313, 0.1537, 0.5865, 0.07615, 0.5865, 0.07615, 0.5313, 0.1537, 0.5317, 0.1502, 0.5888, 0.07247, 0.5888, 0.07247, 0.5317, 0.1502, 0.53, 0.1542, 0.5845, 0.07638, 0.5845, 0.07638, 0.53, 0.1542, 0.5283, 0.1582, 0.5803, 0.08029, 0.25, 0.5901, 0.3125, 0.5901, 0.3094, 0.5901, 0.2486, 0.5891, 0.2486, 0.5891, 0.3094, 0.5901, 0.3002, 0.5901, 0.2444, 0.5863, 0.2444, 0.5863, 0.3002, 0.5901, 0.3132, 0.5901, 0.2506, 0.5831, 0.2506, 0.5831, 0.3132, 0.5901, 0.3249, 0.5901, 0.2557, 0.5864, 0.2557, 0.5864, 0.3249, 0.5901, 0.3157, 0.5901, 0.2515, 0.589, 0.2515, 0.589, 0.3157, 0.5901, 0.3125, 0.5901, 0.25, 0.5901, 0.5283, 0.1582, 0.51, 0.25, 0.5104, 0.248, 0.53, 0.1541, 0.53, 0.1541, 0.5104, 0.248, 0.5108, 0.2459, 0.5318, 0.15, 0.5318, 0.15, 0.5108, 0.2459, 0.5109, 0.2453, 0.5313, 0.1537, 0.5313, 0.1537, 0.5109, 0.2453, 0.5108, 0.246, 0.5317, 0.1502, 0.5317, 0.1502, 0.5108, 0.246, 0.5104, 0.248, 0.53, 0.1542, 0.53, 0.1542, 0.5104, 0.248, 0.51, 0.25, 0.5283, 0.1582, 0.6582, 0.02827, 0.5803, 0.08029, 0.5847, 0.07624, 0.6642, 0.02424, 0.6642, 0.02424, 0.5847, 0.07624, 0.5891, 0.07218, 0.6702, 0.0202, 0.6702, 0.0202, 0.5891, 0.07218, 0.5865, 0.07615, 0.6582, 0.02827, 0.6582, 0.02827, 0.5865, 0.07615, 0.5888, 0.07247, 0.6697, 0.02057, 0.6697, 0.02057, 0.5888, 0.07247, 0.5845, 0.07638, 0.6639, 0.02442, 0.6639, 0.02442, 0.5845, 0.07638, 0.5803, 0.08029, 0.6582, 0.02827, 0.375, 0.5901, 0.4375, 0.5901, 0.4349, 0.589, 0.3708, 0.5901, 0.3708, 0.5901, 0.4349, 0.589, 0.4275, 0.5863, 0.3584, 0.5901, 0.3584, 0.5901, 0.4275, 0.5863, 0.4375, 0.583, 0.3761, 0.5901, 0.3761, 0.5901, 0.4375, 0.583, 0.4477, 0.5863, 0.3918, 0.5901, 0.3918, 0.5901, 0.4477, 0.5863, 0.4401, 0.589, 0.3793, 0.5901, 0.3793, 0.5901, 0.4401, 0.589, 0.4375, 0.5901, 0.375, 0.5901, 0.5283, 0.1582, 0.5803, 0.08029, 0.5803, 0.08029, 0.5283, 0.1582, 0.9375, 0.5901, 0.9375, 1.0, 0.9375, 1.0, 0.9375, 0.5901, 0.9375, 1.0, 0.9375, 0.5901, 0.9375, 0.5901, 0.9375, 1.0, 0.9375, 0.5451, 0.9375, 0.5901, 0.9375, 0.5901, 0.9375, 0.5451, 0.9375, 0.5901, 0.9375, 0.5451, 0.9375, 0.5451, 0.9375, 0.5901, 0.25, 1.0, 0.3125, 1.0, 0.3125, 1.0, 0.25, 1.0, 0.6875, 1.0, 0.75, 1.0, 0.75, 1.0, 0.6875, 1.0, 0.375, 1.0, 0.4375, 1.0, 0.4375, 1.0, 0.375, 1.0, 0.0625, 1.0, 0.125, 1.0, 0.125, 1.0, 0.0625, 1.0, 0.4717, 0.3418, 0.4197, 0.4197, 0.4197, 0.4197, 0.4717, 0.3418, 0.5, 1.0, 0.5625, 1.0, 0.5625, 1.0, 0.5, 1.0, 0.9375, 1.0, 1.0, 1.0, 1.0, 1.0, 0.9375, 1.0, 0.1875, 1.0, 0.25, 1.0, 0.25, 1.0, 0.1875, 1.0, 0.625, 1.0, 0.6875, 1.0, 0.6875, 1.0, 0.625, 1.0, 0.3125, 1.0, 0.375, 1.0, 0.375, 1.0, 0.3125, 1.0, 0.0, 1.0, 0.0625, 1.0, 0.0625, 1.0, 0.0, 1.0, 0.49, 0.25, 0.4717, 0.3418, 0.4717, 0.3418, 0.49, 0.25, 0.4375, 1.0, 0.5, 1.0, 0.5, 1.0, 0.4375, 1.0, 0.125, 1.0, 0.1875, 1.0, 0.1875, 1.0, 0.125, 1.0, 0.1841, 0.4091, 0.25, 0.4222, 0.25, 0.49, 0.1582, 0.4717, 0.09088, 0.1841, 0.07777, 0.25, 0.01, 0.25, 0.02827, 0.1582, 0.3159, 0.09088, 0.25, 0.07777, 0.25, 0.01, 0.3418, 0.02827, 0.4222, 0.25, 0.4091, 0.1841, 0.4717, 0.1582, 0.49, 0.25, 0.3159, 0.4091, 0.3718, 0.3718, 0.4197, 0.4197, 0.3418, 0.4717, 0.25, 0.4222, 0.3159, 0.4091, 0.3418, 0.4717, 0.25, 0.49, 0.1282, 0.3718, 0.1841, 0.4091, 0.1582, 0.4717, 0.08029, 0.4197, 0.1282, 0.1282, 0.09088, 0.1841, 0.02827, 0.1582, 0.08029, 0.08029, 0.3718, 0.1282, 0.3159, 0.09088, 0.3418, 0.02827, 0.4197, 0.08029, 0.4091, 0.3159, 0.4222, 0.25, 0.49, 0.25, 0.4717, 0.3418, 0.4091, 0.1841, 0.3718, 0.1282, 0.4197, 0.08029, 0.4717, 0.1582, 0.1841, 0.09088, 0.1282, 0.1282, 0.08029, 0.08029, 0.1582, 0.02827, 0.09088, 0.3159, 0.1282, 0.3718, 0.08029, 0.4197, 0.02827, 0.3418, 0.3718, 0.3718, 0.4091, 0.3159, 0.4717, 0.3418, 0.4197, 0.4197, 0.25, 0.07777, 0.1841, 0.09088, 0.1582, 0.02827, 0.25, 0.01, 0.07777, 0.25, 0.09088, 0.3159, 0.02827, 0.3418, 0.01, 0.25, 0.2126, 0.3402, 0.25, 0.3477, 0.25, 0.4222, 0.1841, 0.4091, 0.1598, 0.2126, 0.1523, 0.25, 0.07777, 0.25, 0.09088, 0.1841, 0.2874, 0.1598, 0.25, 0.1523, 0.25, 0.07777, 0.3159, 0.09088, 0.3477, 0.25, 0.3402, 0.2126, 0.4091, 0.1841, 0.4222, 0.25, 0.2874, 0.3402, 0.3191, 0.3191, 0.3718, 0.3718, 0.3159, 0.4091, 0.25, 0.3477, 0.2874, 0.3402, 0.3159, 0.4091, 0.25, 0.4222, 0.1809, 0.3191, 0.2126, 0.3402, 0.1841, 0.4091, 0.1282, 0.3718, 0.1809, 0.1809, 0.1598, 0.2126, 0.09088, 0.1841, 0.1282, 0.1282, 0.3191, 0.1809, 0.2874, 0.1598, 0.3159, 0.09088, 0.3718, 0.1282, 0.3402, 0.2874, 0.3477, 0.25, 0.4222, 0.25, 0.4091, 0.3159, 0.3402, 0.2126, 0.3191, 0.1809, 0.3718, 0.1282, 0.4091, 0.1841, 0.2126, 0.1598, 0.1809, 0.1809, 0.1282, 0.1282, 0.1841, 0.09088, 0.1598, 0.2874, 0.1809, 0.3191, 0.1282, 0.3718, 0.09088, 0.3159, 0.3191, 0.3191, 0.3402, 0.2874, 0.4091, 0.3159, 0.3718, 0.3718, 0.25, 0.1523, 0.2126, 0.1598, 0.1841, 0.09088, 0.25, 0.07777, 0.1523, 0.25, 0.1598, 0.2874, 0.09088, 0.3159, 0.07777, 0.25, 0.25, 0.2987, 0.25, 0.3477, 0.2126, 0.3402, 0.2013, 0.25, 0.1523, 0.25, 0.1598, 0.2126, 0.25, 0.2013, 0.25, 0.1523, 0.2874, 0.1598, 0.295, 0.2314, 0.3402, 0.2126, 0.3477, 0.25, 0.2844, 0.2844, 0.3191, 0.3191, 0.2874, 0.3402, 0.2686, 0.295, 0.2874, 0.3402, 0.25, 0.3477, 0.2314, 0.295, 0.2126, 0.3402, 0.1809, 0.3191, 0.205, 0.2314, 0.1598, 0.2126, 0.1809, 0.1809, 0.2686, 0.205, 0.2874, 0.1598, 0.3191, 0.1809, 0.2987, 0.25, 0.3477, 0.25, 0.3402, 0.2874, 0.2844, 0.2156, 0.3191, 0.1809, 0.3402, 0.2126, 0.2156, 0.2156, 0.1809, 0.1809, 0.2126, 0.1598, 0.2156, 0.2844, 0.1809, 0.3191, 0.1598, 0.2874, 0.295, 0.2686, 0.3402, 0.2874, 0.3191, 0.3191, 0.2314, 0.205, 0.2126, 0.1598, 0.25, 0.1523, 0.205, 0.2686, 0.1598, 0.2874, 0.1523, 0.25, 0.625, 0.5, 0.5625, 0.5, 0.5625, 0.5, 0.625, 0.5, 0.5283, 0.1582, 0.51, 0.25, 0.51, 0.25, 0.5283, 0.1582, 0.75, 0.5, 0.6875, 0.5, 0.6875, 0.5, 0.75, 0.5, 0.6582, 0.02827, 0.5803, 0.08029, 0.5803, 0.08029, 0.6582, 0.02827, 0.5803, 0.4197, 0.6582, 0.4717, 0.6582, 0.4717, 0.5803, 0.4197, 0.9197, 0.4197, 0.9717, 0.3418, 0.9717, 0.3418, 0.9197, 0.4197, 0.5625, 0.5, 0.5, 0.5, 0.5, 0.5, 0.5625, 0.5, 0.75, 0.49, 0.8418, 0.4717, 0.8418, 0.4717, 0.75, 0.49, 0.51, 0.25, 0.5283, 0.3418, 0.5283, 0.3418, 0.51, 0.25, 0.6875, 0.5, 0.625, 0.5, 0.625, 0.5, 0.6875, 0.5, 0.5803, 0.08029, 0.5283, 0.1582, 0.5283, 0.1582, 0.5803, 0.08029, 0.6582, 0.4717, 0.75, 0.49, 0.75, 0.49, 0.6582, 0.4717, 0.9717, 0.3418, 0.99, 0.25, 0.99, 0.25, 0.9717, 0.3418, 0.5, 0.5, 0.4375, 0.5, 0.4375, 0.5, 0.5, 0.5, 0.5283, 0.3418, 0.5803, 0.4197, 0.5803, 0.4197, 0.5283, 0.3418, 0.8298, 0.4427, 0.75, 0.4585, 0.75, 0.49, 0.8418, 0.4717, 0.8975, 0.3975, 0.8298, 0.4427, 0.8418, 0.4717, 0.9197, 0.4197, 0.9427, 0.3298, 0.8975, 0.3975, 0.9197, 0.4197, 0.9717, 0.3418, 0.9585, 0.25, 0.9427, 0.3298, 0.9717, 0.3418, 0.99, 0.25, 0.9427, 0.1702, 0.9585, 0.25, 0.99, 0.25, 0.9717, 0.1582, 0.8975, 0.1025, 0.9427, 0.1702, 0.9717, 0.1582, 0.9197, 0.08029, 0.8298, 0.05734, 0.8975, 0.1025, 0.9197, 0.08029, 0.8418, 0.02827, 0.75, 0.04147, 0.8298, 0.05734, 0.8418, 0.02827, 0.75, 0.01, 0.6702, 0.05734, 0.75, 0.04147, 0.75, 0.01, 0.6582, 0.02827, 0.6025, 0.1025, 0.6702, 0.05734, 0.6582, 0.02827, 0.5803, 0.08029, 0.5573, 0.1702, 0.6025, 0.1025, 0.5803, 0.08029, 0.5283, 0.1582, 0.5415, 0.25, 0.5573, 0.1702, 0.5283, 0.1582, 0.51, 0.25, 0.5573, 0.3298, 0.5415, 0.25, 0.51, 0.25, 0.5283, 0.3418, 0.6025, 0.3975, 0.5573, 0.3298, 0.5283, 0.3418, 0.5803, 0.4197, 0.6702, 0.4427, 0.6025, 0.3975, 0.5803, 0.4197, 0.6582, 0.4717, 0.75, 0.4585, 0.6702, 0.4427, 0.6582, 0.4717, 0.75, 0.49, 0.7937, 0.3555, 0.75, 0.3641, 0.75, 0.4585, 0.8298, 0.4427, 0.8307, 0.3307, 0.7937, 0.3555, 0.8298, 0.4427, 0.8975, 0.3975, 0.8555, 0.2937, 0.8307, 0.3307, 0.8975, 0.3975, 0.9427, 0.3298, 0.8641, 0.25, 0.8555, 0.2937, 0.9427, 0.3298, 0.9585, 0.25, 0.8555, 0.2063, 0.8641, 0.25, 0.9585, 0.25, 0.9427, 0.1702, 0.8307, 0.1693, 0.8555, 0.2063, 0.9427, 0.1702, 0.8975, 0.1025, 0.7937, 0.1445, 0.8307, 0.1693, 0.8975, 0.1025, 0.8298, 0.05734, 0.75, 0.1359, 0.7937, 0.1445, 0.8298, 0.05734, 0.75, 0.04147, 0.7063, 0.1445, 0.75, 0.1359, 0.75, 0.04147, 0.6702, 0.05734, 0.6693, 0.1693, 0.7063, 0.1445, 0.6702, 0.05734, 0.6025, 0.1025, 0.6445, 0.2063, 0.6693, 0.1693, 0.6025, 0.1025, 0.5573, 0.1702, 0.6359, 0.25, 0.6445, 0.2063, 0.5573, 0.1702, 0.5415, 0.25, 0.6445, 0.2937, 0.6359, 0.25, 0.5415, 0.25, 0.5573, 0.3298, 0.6693, 0.3307, 0.6445, 0.2937, 0.5573, 0.3298, 0.6025, 0.3975, 0.7063, 0.3555, 0.6693, 0.3307, 0.6025, 0.3975, 0.6702, 0.4427, 0.75, 0.3641, 0.7063, 0.3555, 0.6702, 0.4427, 0.75, 0.4585, 0.75, 0.3432, 0.75, 0.3641, 0.7937, 0.3555, 0.7857, 0.3361, 0.7937, 0.3555, 0.8307, 0.3307, 0.8159, 0.3159, 0.8307, 0.3307, 0.8555, 0.2937, 0.8361, 0.2857, 0.8555, 0.2937, 0.8641, 0.25, 0.8432, 0.25, 0.8641, 0.25, 0.8555, 0.2063, 0.8361, 0.2143, 0.8555, 0.2063, 0.8307, 0.1693, 0.8159, 0.1841, 0.8307, 0.1693, 0.7937, 0.1445, 0.7857, 0.1639, 0.7937, 0.1445, 0.75, 0.1359, 0.75, 0.1568, 0.75, 0.1359, 0.7063, 0.1445, 0.7143, 0.1639, 0.7063, 0.1445, 0.6693, 0.1693, 0.6841, 0.1841, 0.6693, 0.1693, 0.6445, 0.2063, 0.6639, 0.2143, 0.6445, 0.2063, 0.6359, 0.25, 0.6568, 0.25, 0.6359, 0.25, 0.6445, 0.2937, 0.6639, 0.2857, 0.6445, 0.2937, 0.6693, 0.3307, 0.6841, 0.3159, 0.6693, 0.3307, 0.7063, 0.3555, 0.7143, 0.3361, 0.7063, 0.3555, 0.75, 0.3641, 0.9375, 0.5901, 0.9375, 1.0, 0.875, 1.0, 0.875, 0.5901, 0.875, 0.5901, 0.875, 1.0, 0.8125, 1.0, 0.8125, 0.5901, 0.8125, 0.5901, 0.8125, 1.0, 0.75, 1.0, 0.75, 0.5901, 0.8125, 0.5451, 0.8125, 0.5901, 0.75, 0.5901, 0.75, 0.5451, 0.875, 0.5451, 0.875, 0.5901, 0.8125, 0.5901, 0.8125, 0.5451, 0.9375, 0.5451, 0.9375, 0.5901, 0.875, 0.5901, 0.875, 0.5451, 0.9375, 0.5, 0.9375, 0.5451, 0.875, 0.5451, 0.875, 0.5, 0.875, 0.5, 0.875, 0.5451, 0.8125, 0.5451, 0.8125, 0.5, 0.8125, 0.5, 0.8125, 0.5451, 0.75, 0.5451, 0.75, 0.5, 0.9375, 0.5, 0.9375, 0.5451, 0.9375, 0.5451, 0.9375, 0.5, 0.99, 0.25, 0.9717, 0.3418, 0.9717, 0.3418, 0.99, 0.25, 0.75, 0.5901, 0.75, 0.5451, 0.75, 0.5451, 0.75, 0.5901])
me_cylinder.use_remesh_fix_poles = True
me_cylinder.use_remesh_preserve_attributes = False
me_cylinder.use_mirror_vertex_groups = False
me_cylinder.update()
me_cube_001 = bpy.data.meshes.new('Cube.001')
me_cube_001.from_pydata([(-0.4636, -0.5741, -0.3824), (-0.4636, -0.5741, -0.1572), (-0.4636, 0.5741, -0.3824), (-0.4636, 0.5741, -0.1572), (0.5227, -0.5741, -0.3824), (0.5227, -0.5741, -0.1572), (0.5227, 0.5741, -0.3824), (0.5227, 0.5741, -0.1572)], [], [(0, 1, 3, 2), (2, 3, 7, 6), (6, 7, 5, 4), (4, 5, 1, 0), (2, 6, 4, 0), (7, 3, 1, 5)])
me_cube_001.polygons.foreach_set('use_smooth', [True] * 6)
_uv = me_cube_001.uv_layers.new(name='UVMap')
_uv.uv.foreach_set('vector', [0.375, 0.0, 0.625, 0.0, 0.625, 0.25, 0.375, 0.25, 0.375, 0.25, 0.625, 0.25, 0.625, 0.5, 0.375, 0.5, 0.375, 0.5, 0.625, 0.5, 0.625, 0.75, 0.375, 0.75, 0.375, 0.75, 0.625, 0.75, 0.625, 1.0, 0.375, 1.0, 0.125, 0.5, 0.375, 0.5, 0.375, 0.75, 0.125, 0.75, 0.625, 0.5, 0.875, 0.5, 0.875, 0.75, 0.625, 0.75])
me_cube_001.use_remesh_fix_poles = True
me_cube_001.use_remesh_preserve_attributes = False
me_cube_001.use_mirror_vertex_groups = False
me_cube_001.update()

# ---- objects
ob_light = bpy.data.objects.new('Light', light_light)
ob_camera = bpy.data.objects.new('Camera', cam_camera)
ob_chair = bpy.data.objects.new('Chair', me_cylinder)
ob_empty = bpy.data.objects.new('Empty', None)
ob_cube = bpy.data.objects.new('Cube', me_cube_001)

# ---- transforms, parenting, visibility, modifiers, constraints
ob_light.location = (6.75, -1.335, 7.595)
ob_light.rotation_euler = (0.6503, 0.05522, 1.866)
ob_light.lock_rotations_4d = False
ob_light.empty_display_type = 'ARROWS'
ob_light.color = (0.0, 0.0, 0.0, 0.0)
ob_light.lineart.crease_threshold = 0.0
ob_camera.location = (14.54, -2.853, 2.852)
ob_camera.rotation_euler = (1.466, -8.542e-07, 1.382)
ob_camera.lock_rotations_4d = False
ob_camera.empty_display_type = 'ARROWS'
ob_camera.color = (0.0, 0.0, 0.0, 0.0)
ob_camera.display_type = 'WIRE'
ob_camera.lineart.crease_threshold = 0.0
ob_chair.location = (0.0, -0.6336, 1.008)
ob_chair.lineart.crease_threshold = 0.0
_m = ob_chair.modifiers.new('Mirror', 'MIRROR')
_m.use_axis = (False, True, False)
_m.use_clip = True
_m.mirror_object = ob_empty
_m = ob_chair.modifiers.new('Auto Smooth', 'NODES')
_m.node_group = ng_auto_smooth
_gi = [s.identifier for s in ng_auto_smooth.interface.items_tree if s.item_type == 'SOCKET' and s.in_out == 'INPUT']
_m[_gi[1]] = 1.047  # Angle
ob_empty.location = (0.0, 0.0, 0.0)
ob_empty.lineart.crease_threshold = 0.0
ob_cube.location = (0.05544, 0.0, 0.8595)
ob_cube.lineart.crease_threshold = 0.0
_m = ob_cube.modifiers.new('Bevel', 'BEVEL')
_m.segments = 3
_m.limit_method = 'NONE'
_m = ob_cube.modifiers.new('Auto Smooth', 'NODES')
_m.node_group = ng_auto_smooth
_gi = [s.identifier for s in ng_auto_smooth.interface.items_tree if s.item_type == 'SOCKET' and s.in_out == 'INPUT']
_m[_gi[1]] = 1.047  # Angle

# ---- collection membership
col_collection.objects.link(ob_light)
col_collection.objects.link(ob_camera)
col_throne_chair.objects.link(ob_chair)
col_throne_chair.objects.link(ob_empty)
col_throne_chair.objects.link(ob_cube)

# ---- scene / render settings (as saved in the file)
scene.camera = ob_camera
scene.frame_start = 1; scene.frame_end = 250; scene.frame_set(1)
scene.render.engine = 'BLENDER_EEVEE_NEXT'
scene.cycles.use_denoising = False
scene.cycles.samples = 128
scene.cycles.sampling_pattern = 'TABULATED_SOBOL'
scene.cycles.use_adaptive_sampling = False
scene.cycles.use_light_tree = False
scene.view_settings.look = 'Very High Contrast'
scene.view_settings.view_transform = 'Filmic'
bpy.context.view_layer.update()
